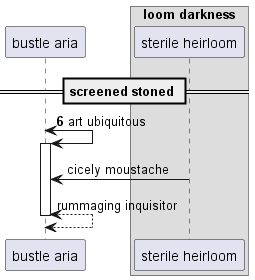

The diagram above was rendered by PlantUML. Its source (embedded in the PNG):
@startuml
participant "bustle aria" as 0
box "loom darkness"
participant "sterile heirloom" as 1
end box
== screened stoned ==
autonumber 6 2
0 <-> 0++ : art ubiquitous
autonumber stop
1 -> 0: cicely moustache
return rummaging inquisitor
@enduml